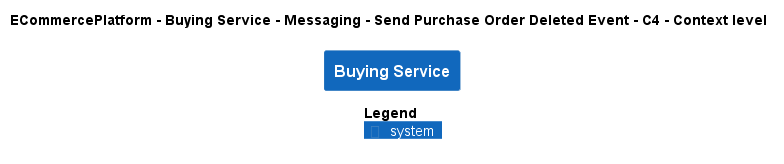

The diagram above was rendered by PlantUML. Its source (embedded in the PNG):
@startuml
!pragma layout smetana
!include ..\..\..\..\..\..\..\.c4s\C4_Context.puml

AddElementTag("c4interflow:lifecycle:new", $bgColor=green, $fontColor=#ffffff, $borderColor=green, $shadowing="False")
AddElementTag("c4interflow:lifecycle:changed", $bgColor=orange, $fontColor=#ffffff, $borderColor=orange, $shadowing="False")
AddElementTag("c4interflow:lifecycle:removed", $bgColor=red, $fontColor=#ffffff, $borderColor=red, $shadowing="False")

AddRelTag("c4interflow:lifecycle:new", $textColor=green, $lineColor=green)
AddRelTag("c4interflow:lifecycle:changed", $textColor=orange, $lineColor=orange)
AddRelTag("c4interflow:lifecycle:removed", $textColor=red, $lineColor=red)

SHOW_PERSON_PORTRAIT()
LAYOUT_TOP_DOWN()

skinparam linetype polyline

title ECommercePlatform - Buying Service - Messaging - Send Purchase Order Deleted Event - C4 - Context level

System(ECommercePlatform.SoftwareSystems.BuyingService, "Buying Service", "")



SHOW_LEGEND()
@enduml